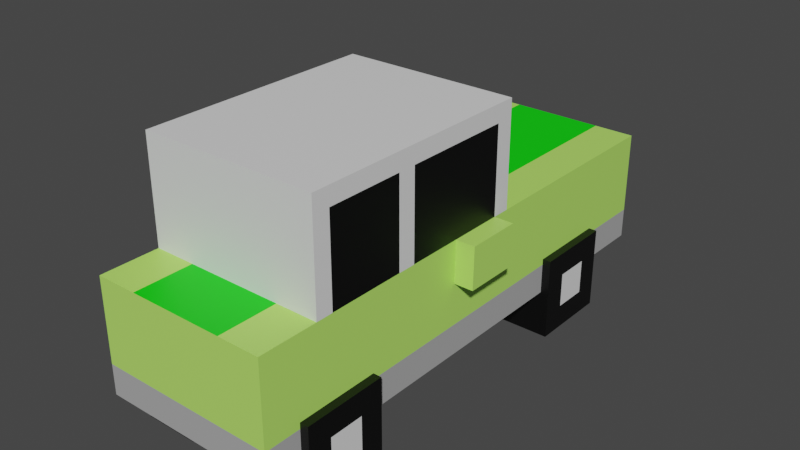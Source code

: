 # Source: Car3.blend  (saved by Blender 2.92.15; exported with 4.5.12 LTS)
import bpy
from mathutils import Matrix  # noqa: F401  (used for matrix-valued properties, if any)

bpy.ops.wm.read_factory_settings(use_empty=True)
scene = bpy.context.scene
scene.name = 'Scene'

# ---- collections
col_collection = bpy.data.collections.new('Collection'); scene.collection.children.link(col_collection)

# ---- materials (node trees are filled in below, after node groups)
mat_top = bpy.data.materials.new('Top')
mat_top.use_transparent_shadow = False
mat_body = bpy.data.materials.new('Body')
mat_body.use_transparent_shadow = False
mat_windows = bpy.data.materials.new('Windows')
mat_windows.use_transparent_shadow = False
mat_rim = bpy.data.materials.new('Rim')
mat_rim.use_transparent_shadow = False
mat_stripe = bpy.data.materials.new('Stripe')
mat_stripe.use_transparent_shadow = False
mat_tireouter = bpy.data.materials.new('TireOuter')
mat_tireouter.use_transparent_shadow = False
mat_tireinner = bpy.data.materials.new('TireInner')
mat_tireinner.use_transparent_shadow = False

# ---- material node trees
mat_top.use_nodes = True; mat_top.node_tree.nodes.clear()
_N = mat_top.node_tree.nodes; _L = mat_top.node_tree.links
n0 = _N.new('ShaderNodeBsdfPrincipled'); n0.name = 'Principled BSDF'; n0.location = (10, 300)
n0.distribution = 'GGX'
n0.subsurface_method = 'BURLEY'
n0.inputs[3].default_value = 1.45
n0.inputs[27].default_value = (0.0, 0.0, 0.0, 1.0)
n0.inputs[28].default_value = 1.0
n1 = _N.new('ShaderNodeOutputMaterial'); n1.name = 'Material Output'; n1.location = (300, 300)
_L.new(n0.outputs[0], n1.inputs[0])
n1.is_active_output = True
mat_body.use_nodes = True; mat_body.node_tree.nodes.clear()
_N = mat_body.node_tree.nodes; _L = mat_body.node_tree.links
n0 = _N.new('ShaderNodeBsdfPrincipled'); n0.name = 'Principled BSDF'; n0.location = (10, 300)
n0.distribution = 'GGX'
n0.subsurface_method = 'BURLEY'
n0.inputs[0].default_value = (0.4793, 0.8879, 0.1441, 1.0)
n0.inputs[3].default_value = 1.45
n0.inputs[27].default_value = (0.0, 0.0, 0.0, 1.0)
n0.inputs[28].default_value = 1.0
n1 = _N.new('ShaderNodeOutputMaterial'); n1.name = 'Material Output'; n1.location = (300, 300)
_L.new(n0.outputs[0], n1.inputs[0])
n1.is_active_output = True
mat_windows.use_nodes = True; mat_windows.node_tree.nodes.clear()
_N = mat_windows.node_tree.nodes; _L = mat_windows.node_tree.links
n0 = _N.new('ShaderNodeBsdfPrincipled'); n0.name = 'Principled BSDF'; n0.location = (10, 300)
n0.distribution = 'GGX'
n0.subsurface_method = 'BURLEY'
n0.inputs[0].default_value = (0.0, 0.0, 0.0, 1.0)
n0.inputs[3].default_value = 1.45
n0.inputs[27].default_value = (0.0, 0.0, 0.0, 1.0)
n0.inputs[28].default_value = 1.0
n1 = _N.new('ShaderNodeOutputMaterial'); n1.name = 'Material Output'; n1.location = (300, 300)
_L.new(n0.outputs[0], n1.inputs[0])
n1.is_active_output = True
mat_rim.use_nodes = True; mat_rim.node_tree.nodes.clear()
_N = mat_rim.node_tree.nodes; _L = mat_rim.node_tree.links
n0 = _N.new('ShaderNodeBsdfPrincipled'); n0.name = 'Principled BSDF'; n0.location = (10, 300)
n0.distribution = 'GGX'
n0.subsurface_method = 'BURLEY'
n0.inputs[0].default_value = (0.4044, 0.4044, 0.4044, 1.0)
n0.inputs[3].default_value = 1.45
n0.inputs[27].default_value = (0.0, 0.0, 0.0, 1.0)
n0.inputs[28].default_value = 1.0
n1 = _N.new('ShaderNodeOutputMaterial'); n1.name = 'Material Output'; n1.location = (300, 300)
_L.new(n0.outputs[0], n1.inputs[0])
n1.is_active_output = True
mat_stripe.use_nodes = True; mat_stripe.node_tree.nodes.clear()
_N = mat_stripe.node_tree.nodes; _L = mat_stripe.node_tree.links
n0 = _N.new('ShaderNodeBsdfPrincipled'); n0.name = 'Principled BSDF'; n0.location = (10, 300)
n0.distribution = 'GGX'
n0.subsurface_method = 'BURLEY'
n0.inputs[0].default_value = (0.0, 0.75, 0.0, 1.0)
n0.inputs[3].default_value = 1.45
n0.inputs[27].default_value = (0.0, 0.0, 0.0, 1.0)
n0.inputs[28].default_value = 1.0
n1 = _N.new('ShaderNodeOutputMaterial'); n1.name = 'Material Output'; n1.location = (300, 300)
_L.new(n0.outputs[0], n1.inputs[0])
n1.is_active_output = True
mat_tireouter.use_nodes = True; mat_tireouter.node_tree.nodes.clear()
_N = mat_tireouter.node_tree.nodes; _L = mat_tireouter.node_tree.links
n0 = _N.new('ShaderNodeBsdfPrincipled'); n0.name = 'Principled BSDF'; n0.location = (10, 300)
n0.distribution = 'GGX'
n0.subsurface_method = 'BURLEY'
n0.inputs[3].default_value = 1.45
n0.inputs[27].default_value = (0.0, 0.0, 0.0, 1.0)
n0.inputs[28].default_value = 1.0
n1 = _N.new('ShaderNodeOutputMaterial'); n1.name = 'Material Output'; n1.location = (300, 300)
_L.new(n0.outputs[0], n1.inputs[0])
n1.is_active_output = True
mat_tireinner.use_nodes = True; mat_tireinner.node_tree.nodes.clear()
_N = mat_tireinner.node_tree.nodes; _L = mat_tireinner.node_tree.links
n0 = _N.new('ShaderNodeBsdfPrincipled'); n0.name = 'Principled BSDF'; n0.location = (10, 300)
n0.distribution = 'GGX'
n0.subsurface_method = 'BURLEY'
n0.inputs[0].default_value = (0.0, 0.0, 0.0, 1.0)
n0.inputs[3].default_value = 1.45
n0.inputs[27].default_value = (0.0, 0.0, 0.0, 1.0)
n0.inputs[28].default_value = 1.0
n1 = _N.new('ShaderNodeOutputMaterial'); n1.name = 'Material Output'; n1.location = (300, 300)
_L.new(n0.outputs[0], n1.inputs[0])
n1.is_active_output = True

# ---- world
world_world = bpy.data.worlds.new('World'); scene.world = world_world
world_world.use_nodes = True; world_world.node_tree.nodes.clear()
_N = world_world.node_tree.nodes; _L = world_world.node_tree.links
n0 = _N.new('ShaderNodeOutputWorld'); n0.name = 'World Output'; n0.location = (300, 300)
n1 = _N.new('ShaderNodeBackground'); n1.name = 'Background'; n1.location = (10, 300)
n1.inputs[0].default_value = (0.05088, 0.05088, 0.05088, 1.0)
_L.new(n1.outputs[0], n0.inputs[0])
n0.is_active_output = True
world_world.color = (0.05088, 0.05088, 0.05088)
world_world.use_sun_shadow = False
world_world.sun_shadow_jitter_overblur = 0.0

# ---- meshes
me_cube_001 = bpy.data.meshes.new('Cube.001')
me_cube_001.from_pydata([(-1.0, 0.971, 0.7257), (-1.0, 0.971, 2.0), (1.0, 0.971, 0.7257), (1.0, 0.971, 2.0), (-1.0, -0.07739, 0.7257), (-1.0, -0.6757, 0.7257), (-1.0, -0.6757, 2.0), (-1.0, 0.1849, 2.0), (1.0, -0.6757, 0.7257), (1.0, -0.07739, 0.7257), (1.0, 0.1849, 2.0), (1.0, -0.6757, 2.0), (-1.0, -0.6757, 3.17), (-1.0, 0.1849, 3.17), (1.0, 0.1849, 3.17), (1.0, -0.6757, 3.17), (1.0, -0.6757, 2.974), (-1.0, -0.6757, 2.974), (1.0, 0.1849, 2.974), (-1.0, 0.1849, 2.974), (-1.0, -0.3389, 0.7257), (-1.0, -0.6144, 0.7257), (-1.0, -0.6144, 2.0), (-1.0, -0.3389, 2.0), (1.0, -0.6144, 0.7257), (1.0, -0.3389, 0.7257), (1.0, -0.3389, 2.0), (1.0, -0.6144, 2.0), (-1.0, -0.6144, 3.17), (-1.0, -0.3389, 3.17), (1.0, -0.3389, 3.17), (1.0, -0.6144, 3.17), (-1.0, -0.6144, 2.974), (-1.0, -0.3389, 2.974), (1.0, -0.3389, 2.974), (1.0, -0.6144, 2.974), (-1.0, -0.886, 0.7257), (1.0, -0.886, 2.0), (-1.0, -0.886, 2.0), (1.0, -0.886, 0.7257), (0.5342, 0.971, 0.7257), (-0.5342, 0.971, 0.7257), (-0.5342, 0.971, 2.0), (0.5342, 0.971, 2.0), (-0.5342, 0.1849, 2.0), (0.5342, 0.1849, 2.0), (-0.5342, -0.6757, 2.0), (0.5342, -0.6757, 2.0), (0.5342, -0.07739, 0.7257), (-0.5342, -0.07739, 0.7257), (0.5342, -0.6757, 0.7257), (-0.5342, -0.6757, 0.7257), (-0.5342, 0.1849, 3.17), (0.5342, 0.1849, 3.17), (-0.5342, -0.6757, 3.17), (0.5342, -0.6757, 3.17), (-0.5342, 0.1849, 2.974), (0.5342, 0.1849, 2.974), (0.5342, -0.6757, 2.974), (-0.5342, -0.6757, 2.974), (-0.5342, -0.3389, 3.17), (0.5342, -0.3389, 3.17), (-0.5342, -0.6144, 3.17), (0.5342, -0.6144, 3.17), (0.5342, -0.3389, 0.7257), (-0.5342, -0.3389, 0.7257), (0.5342, -0.6144, 0.7257), (-0.5342, -0.6144, 0.7257), (-0.5342, -0.886, 2.0), (0.5342, -0.886, 2.0), (0.5342, -0.886, 0.7257), (-0.5342, -0.886, 0.7257), (-1.0, 0.1202, 2.0), (1.0, -0.08414, 0.7257), (-1.0, 0.1202, 3.17), (-1.0, 0.1202, 2.974), (-1.0, -0.08414, 0.7257), (1.0, 0.1202, 2.0), (1.0, 0.1202, 3.17), (1.0, 0.1202, 2.974), (-0.5342, -0.08414, 0.7257), (0.5342, -0.08414, 0.7257), (0.5342, 0.1202, 3.17), (-0.5342, 0.1202, 3.17), (-1.0, -0.2839, 0.7257), (1.0, -0.2736, 2.0), (1.0, -0.2736, 3.17), (1.0, -0.2736, 2.974), (-0.5342, -0.2839, 0.7257), (0.5342, -0.2839, 0.7257), (0.5342, -0.2736, 3.17), (-0.5342, -0.2736, 3.17), (-1.0, -0.2736, 2.0), (1.0, -0.2839, 0.7257), (-1.0, -0.2736, 3.17), (-1.0, -0.2736, 2.974), (-1.0, 0.971, 1.065), (1.0, 0.971, 1.065), (1.0, -0.04139, 1.065), (1.0, -0.6757, 1.065), (-1.0, -0.6757, 1.065), (-1.0, -0.04139, 1.065), (-1.0, -0.6144, 1.065), (-1.0, -0.3389, 1.065), (1.0, -0.3389, 1.065), (1.0, -0.6144, 1.065), (-1.0, -0.886, 1.065), (1.0, -0.886, 1.065), (-0.5342, 0.971, 1.065), (0.5342, 0.971, 1.065), (1.0, -0.0521, 1.065), (-1.0, -0.0521, 1.065), (-1.0, -0.2817, 1.065), (1.0, -0.2817, 1.065), (-0.5342, -0.886, 1.065), (0.5342, -0.886, 1.065), (-1.0, -0.07667, 2.0), (1.0, -0.184, 0.7257), (-1.0, -0.07667, 3.17), (-1.0, -0.07667, 2.974), (-1.0, -0.184, 0.7257), (1.0, -0.07667, 2.0), (1.0, -0.07667, 3.17), (1.0, -0.07667, 2.974), (-0.5342, -0.184, 0.7257), (0.5342, -0.184, 0.7257), (0.5342, -0.07667, 3.17), (-0.5342, -0.07667, 3.17), (1.0, -0.1669, 1.065), (-1.0, -0.1669, 1.065), (-1.0, 0.971, 1.532), (1.0, 0.971, 1.532), (1.0, 0.1556, 1.532), (1.0, -0.6757, 1.532), (-1.0, -0.6757, 1.532), (-1.0, 0.1493, 1.532), (-1.0, -0.6144, 1.532), (-1.0, -0.3389, 1.532), (1.0, -0.3389, 1.532), (1.0, -0.6144, 1.532), (-1.0, -0.886, 1.532), (1.0, -0.886, 1.532), (-0.5342, 0.971, 1.532), (0.5342, 0.971, 1.532), (1.0, 0.1179, 1.532), (-1.0, 0.1154, 1.532), (-1.0, -0.2777, 1.532), (1.0, -0.2777, 1.532), (-0.5342, -0.886, 1.532), (0.5342, -0.886, 1.532), (1.0, -0.08002, 1.532), (-1.0, -0.07818, 1.532), (1.217, 0.1202, 2.0), (1.217, -0.07667, 2.0), (1.217, 0.1179, 1.532), (1.217, -0.08002, 1.532), (-1.199, -0.07667, 2.0), (-1.199, 0.1202, 2.0), (-1.199, 0.1154, 1.532), (-1.199, -0.07818, 1.532)], [], [(135, 7, 1, 130), (143, 43, 3, 131), (42, 1, 7, 44), (58, 16, 15, 55), (40, 2, 9, 48), (66, 24, 8, 50), (131, 3, 10, 132), (139, 27, 11, 133), (140, 38, 6, 134), (145, 72, 7, 135), (62, 28, 12, 54), (79, 18, 14, 78), (32, 17, 12, 28), (56, 19, 13, 52), (44, 7, 19, 56), (22, 6, 17, 32), (77, 10, 18, 79), (47, 11, 16, 58), (11, 27, 35, 16), (27, 26, 34, 35), (92, 23, 33, 95), (23, 22, 32, 33), (95, 33, 29, 94), (33, 32, 28, 29), (16, 35, 31, 15), (35, 34, 30, 31), (91, 94, 29, 60), (60, 29, 28, 62), (134, 6, 22, 136), (136, 22, 23, 137), (147, 85, 26, 138), (138, 26, 27, 139), (89, 93, 25, 64), (64, 25, 24, 66), (46, 6, 38, 68), (50, 8, 39, 70), (133, 11, 37, 141), (140, 148, 68, 38), (5, 51, 71, 36), (51, 50, 70, 71), (11, 47, 69, 37), (47, 46, 68, 69), (20, 65, 67, 21), (65, 64, 66, 67), (84, 88, 65, 20), (88, 89, 64, 65), (30, 61, 63, 31), (61, 60, 62, 63), (86, 90, 61, 30), (90, 91, 60, 61), (6, 46, 59, 17), (46, 47, 58, 59), (10, 45, 57, 18), (45, 44, 56, 57), (18, 57, 53, 14), (57, 56, 52, 53), (31, 63, 55, 15), (63, 62, 54, 55), (21, 67, 51, 5), (67, 66, 50, 51), (0, 41, 49, 4), (41, 40, 48, 49), (17, 59, 54, 12), (59, 58, 55, 54), (3, 43, 45, 10), (43, 42, 44, 45), (130, 1, 42, 142), (142, 42, 43, 143), (53, 52, 83, 82), (14, 53, 82, 78), (49, 48, 81, 80), (4, 49, 80, 76), (48, 9, 73, 81), (132, 10, 77, 144), (52, 13, 74, 83), (19, 75, 74, 13), (7, 72, 75, 19), (121, 77, 79, 123), (123, 79, 78, 122), (116, 72, 157, 156), (137, 23, 92, 146), (34, 87, 86, 30), (26, 85, 87, 34), (126, 127, 91, 90), (122, 126, 90, 86), (124, 125, 89, 88), (120, 124, 88, 84), (125, 117, 93, 89), (150, 121, 85, 147), (127, 118, 94, 91), (119, 95, 94, 118), (116, 92, 95, 119), (117, 128, 113, 93), (20, 103, 112, 84), (120, 129, 111, 76), (9, 98, 110, 73), (41, 108, 109, 40), (0, 96, 108, 41), (36, 71, 114, 106), (8, 99, 107, 39), (25, 104, 105, 24), (93, 113, 104, 25), (21, 102, 103, 20), (5, 100, 102, 21), (76, 111, 101, 4), (36, 106, 100, 5), (24, 105, 99, 8), (2, 97, 98, 9), (40, 109, 97, 2), (4, 101, 96, 0), (114, 71, 70, 115), (148, 114, 115, 149), (115, 70, 39, 107), (149, 115, 107, 141), (84, 112, 129, 120), (73, 110, 128, 117), (72, 116, 119, 75), (75, 119, 118, 74), (83, 74, 118, 127), (121, 150, 155, 153), (81, 73, 117, 125), (76, 80, 124, 120), (80, 81, 125, 124), (78, 82, 126, 122), (82, 83, 127, 126), (146, 92, 116, 151), (87, 123, 122, 86), (85, 121, 123, 87), (112, 146, 151, 129), (110, 144, 150, 128), (69, 149, 141, 37), (68, 148, 149, 69), (128, 150, 147, 113), (103, 137, 146, 112), (129, 151, 145, 111), (98, 132, 144, 110), (108, 142, 143, 109), (96, 130, 142, 108), (106, 114, 148, 140), (99, 133, 141, 107), (104, 138, 139, 105), (113, 147, 138, 104), (102, 136, 137, 103), (100, 134, 136, 102), (111, 145, 135, 101), (106, 140, 134, 100), (105, 139, 133, 99), (97, 131, 132, 98), (109, 143, 131, 97), (101, 135, 130, 96), (154, 152, 153, 155), (144, 77, 152, 154), (150, 144, 154, 155), (77, 121, 153, 152), (159, 156, 157, 158), (151, 116, 156, 159), (145, 151, 159, 158), (72, 145, 158, 157)])
me_cube_001.polygons.foreach_set('material_index', [1, 1, 1, 0, 0, 0, 1, 1, 1, 1, 0, 0, 0, 0, 0, 0, 0, 0, 0, 2, 0, 2, 0, 0, 0, 0, 0, 0, 1, 1, 1, 1, 0, 0, 1, 0, 1, 1, 0, 0, 1, 4, 0, 0, 0, 0, 0, 0, 0, 0, 0, 0, 0, 0, 0, 0, 0, 0, 0, 0, 0, 0, 0, 0, 1, 4, 1, 1, 0, 0, 0, 0, 0, 1, 0, 0, 0, 2, 0, 1, 1, 0, 0, 0, 0, 0, 0, 0, 1, 0, 0, 2, 3, 3, 3, 3, 3, 3, 3, 3, 3, 3, 3, 3, 3, 3, 3, 3, 3, 3, 3, 1, 3, 1, 3, 3, 2, 0, 0, 1, 0, 0, 0, 0, 0, 1, 0, 2, 1, 1, 1, 1, 1, 1, 1, 1, 1, 1, 1, 1, 1, 1, 1, 1, 1, 1, 1, 1, 1, 1, 1, 1, 1, 1, 1, 1, 1, 1])
_uv = me_cube_001.uv_layers.new(name='UVMap')
_uv.uv.foreach_set('vector', [0.5261, 0.1196, 0.625, 0.1196, 0.625, 0.25, 0.5261, 0.25, 0.5261, 0.4167, 0.625, 0.4167, 0.625, 0.5, 0.5261, 0.5, 0.7917, 0.5, 0.875, 0.5, 0.875, 0.6304, 0.7917, 0.6304, 0.7083, 0.7137, 0.625, 0.7137, 0.625, 0.7137, 0.7083, 0.7137, 0.2917, 0.5, 0.375, 0.5, 0.375, 0.6304, 0.2917, 0.6304, 0.2917, 0.686, 0.375, 0.686, 0.375, 0.7137, 0.2917, 0.7137, 0.5261, 0.5, 0.625, 0.5, 0.625, 0.6304, 0.5261, 0.6304, 0.5261, 0.686, 0.625, 0.686, 0.625, 0.7137, 0.5261, 0.7137, 0.5261, 0.019, 0.625, 0.019, 0.625, 0.03626, 0.5261, 0.03626, 0.5261, 0.1165, 0.625, 0.1165, 0.625, 0.1196, 0.5261, 0.1196, 0.7917, 0.686, 0.875, 0.686, 0.875, 0.7137, 0.7917, 0.7137, 0.625, 0.6335, 0.625, 0.6304, 0.625, 0.6304, 0.625, 0.6335, 0.625, 0.06404, 0.625, 0.03626, 0.625, 0.03626, 0.625, 0.06404, 0.7917, 0.6304, 0.875, 0.6304, 0.875, 0.6304, 0.7917, 0.6304, 0.7917, 0.6304, 0.875, 0.6304, 0.875, 0.6304, 0.7917, 0.6304, 0.625, 0.06404, 0.625, 0.03626, 0.625, 0.03626, 0.625, 0.06404, 0.625, 0.6335, 0.625, 0.6304, 0.625, 0.6304, 0.625, 0.6335, 0.7083, 0.7137, 0.625, 0.7137, 0.625, 0.7137, 0.7083, 0.7137, 0.625, 0.7137, 0.625, 0.686, 0.625, 0.686, 0.625, 0.7137, 0.625, 0.686, 0.625, 0.6699, 0.625, 0.6699, 0.625, 0.686, 0.625, 0.08479, 0.625, 0.08013, 0.625, 0.08013, 0.625, 0.08479, 0.625, 0.08013, 0.625, 0.06404, 0.625, 0.06404, 0.625, 0.08013, 0.625, 0.08479, 0.625, 0.08013, 0.625, 0.08013, 0.625, 0.08479, 0.625, 0.08013, 0.625, 0.06404, 0.625, 0.06404, 0.625, 0.08013, 0.625, 0.7137, 0.625, 0.686, 0.625, 0.686, 0.625, 0.7137, 0.625, 0.686, 0.625, 0.6699, 0.625, 0.6699, 0.625, 0.686, 0.7917, 0.6652, 0.875, 0.6652, 0.875, 0.6699, 0.7917, 0.6699, 0.7917, 0.6699, 0.875, 0.6699, 0.875, 0.686, 0.7917, 0.686, 0.5261, 0.03626, 0.625, 0.03626, 0.625, 0.06404, 0.5261, 0.06404, 0.5261, 0.06404, 0.625, 0.06404, 0.625, 0.08013, 0.5261, 0.08013, 0.5261, 0.6652, 0.625, 0.6652, 0.625, 0.6699, 0.5261, 0.6699, 0.5261, 0.6699, 0.625, 0.6699, 0.625, 0.686, 0.5261, 0.686, 0.2917, 0.6652, 0.375, 0.6652, 0.375, 0.6699, 0.2917, 0.6699, 0.2917, 0.6699, 0.375, 0.6699, 0.375, 0.686, 0.2917, 0.686, 0.7917, 0.7137, 0.875, 0.7137, 0.875, 0.731, 0.7917, 0.731, 0.2917, 0.7137, 0.375, 0.7137, 0.375, 0.731, 0.2917, 0.731, 0.5261, 0.7137, 0.625, 0.7137, 0.625, 0.731, 0.5261, 0.731, 0.5782, 0.731, 0.5535, 0.731, 0.7917, 0.731, 0.875, 0.731, 0.125, 0.7137, 0.2083, 0.7137, 0.2083, 0.731, 0.125, 0.731, 0.2083, 0.7137, 0.2917, 0.7137, 0.2917, 0.731, 0.2083, 0.731, 0.625, 0.7137, 0.7083, 0.7137, 0.7083, 0.731, 0.625, 0.731, 0.7083, 0.7137, 0.7917, 0.7137, 0.7917, 0.731, 0.7083, 0.731, 0.125, 0.6699, 0.2083, 0.6699, 0.2083, 0.686, 0.125, 0.686, 0.2083, 0.6699, 0.2917, 0.6699, 0.2917, 0.686, 0.2083, 0.686, 0.125, 0.6652, 0.2083, 0.6652, 0.2083, 0.6699, 0.125, 0.6699, 0.2083, 0.6652, 0.2917, 0.6652, 0.2917, 0.6699, 0.2083, 0.6699, 0.625, 0.6699, 0.7083, 0.6699, 0.7083, 0.686, 0.625, 0.686, 0.7083, 0.6699, 0.7917, 0.6699, 0.7917, 0.686, 0.7083, 0.686, 0.625, 0.6652, 0.7083, 0.6652, 0.7083, 0.6699, 0.625, 0.6699, 0.7083, 0.6652, 0.7917, 0.6652, 0.7917, 0.6699, 0.7083, 0.6699, 0.875, 0.7137, 0.7917, 0.7137, 0.7917, 0.7137, 0.875, 0.7137, 0.7917, 0.7137, 0.7083, 0.7137, 0.7083, 0.7137, 0.7917, 0.7137, 0.625, 0.6304, 0.7083, 0.6304, 0.7083, 0.6304, 0.625, 0.6304, 0.7083, 0.6304, 0.7917, 0.6304, 0.7917, 0.6304, 0.7083, 0.6304, 0.625, 0.6304, 0.7083, 0.6304, 0.7083, 0.6304, 0.625, 0.6304, 0.7083, 0.6304, 0.7917, 0.6304, 0.7917, 0.6304, 0.7083, 0.6304, 0.625, 0.686, 0.7083, 0.686, 0.7083, 0.7137, 0.625, 0.7137, 0.7083, 0.686, 0.7917, 0.686, 0.7917, 0.7137, 0.7083, 0.7137, 0.125, 0.686, 0.2083, 0.686, 0.2083, 0.7137, 0.125, 0.7137, 0.2083, 0.686, 0.2917, 0.686, 0.2917, 0.7137, 0.2083, 0.7137, 0.125, 0.5, 0.2083, 0.5, 0.2083, 0.6304, 0.125, 0.6304, 0.2083, 0.5, 0.2917, 0.5, 0.2917, 0.6304, 0.2083, 0.6304, 0.875, 0.7137, 0.7917, 0.7137, 0.7917, 0.7137, 0.875, 0.7137, 0.7917, 0.7137, 0.7083, 0.7137, 0.7083, 0.7137, 0.7917, 0.7137, 0.625, 0.5, 0.7083, 0.5, 0.7083, 0.6304, 0.625, 0.6304, 0.7083, 0.5, 0.7917, 0.5, 0.7917, 0.6304, 0.7083, 0.6304, 0.5261, 0.25, 0.625, 0.25, 0.625, 0.3333, 0.5261, 0.3333, 0.5261, 0.3333, 0.625, 0.3333, 0.625, 0.4167, 0.5261, 0.4167, 0.7083, 0.6304, 0.7917, 0.6304, 0.7917, 0.6335, 0.7083, 0.6335, 0.625, 0.6304, 0.7083, 0.6304, 0.7083, 0.6335, 0.625, 0.6335, 0.2083, 0.6304, 0.2917, 0.6304, 0.2917, 0.6335, 0.2083, 0.6335, 0.125, 0.6304, 0.2083, 0.6304, 0.2083, 0.6335, 0.125, 0.6335, 0.2917, 0.6304, 0.375, 0.6304, 0.375, 0.6335, 0.2917, 0.6335, 0.5261, 0.6304, 0.625, 0.6304, 0.625, 0.6335, 0.5261, 0.6335, 0.7917, 0.6304, 0.875, 0.6304, 0.875, 0.6335, 0.7917, 0.6335, 0.625, 0.1196, 0.625, 0.1165, 0.625, 0.1165, 0.625, 0.1196, 0.625, 0.1196, 0.625, 0.1165, 0.625, 0.1165, 0.625, 0.1196, 0.625, 0.6493, 0.625, 0.6335, 0.625, 0.6335, 0.625, 0.6493, 0.625, 0.6493, 0.625, 0.6335, 0.625, 0.6335, 0.625, 0.6493, 0.625, 0.1007, 0.625, 0.1165, 0.625, 0.1165, 0.625, 0.1007, 0.5261, 0.08013, 0.625, 0.08013, 0.625, 0.08479, 0.5261, 0.08479, 0.625, 0.6699, 0.625, 0.6652, 0.625, 0.6652, 0.625, 0.6699, 0.625, 0.6699, 0.625, 0.6652, 0.625, 0.6652, 0.625, 0.6699, 0.7083, 0.6493, 0.7917, 0.6493, 0.7917, 0.6652, 0.7083, 0.6652, 0.625, 0.6493, 0.7083, 0.6493, 0.7083, 0.6652, 0.625, 0.6652, 0.2083, 0.6493, 0.2917, 0.6493, 0.2917, 0.6652, 0.2083, 0.6652, 0.125, 0.6493, 0.2083, 0.6493, 0.2083, 0.6652, 0.125, 0.6652, 0.2917, 0.6493, 0.375, 0.6493, 0.375, 0.6652, 0.2917, 0.6652, 0.5261, 0.6493, 0.625, 0.6493, 0.625, 0.6652, 0.5261, 0.6652, 0.7917, 0.6493, 0.875, 0.6493, 0.875, 0.6652, 0.7917, 0.6652, 0.625, 0.1007, 0.625, 0.08479, 0.625, 0.08479, 0.625, 0.1007, 0.625, 0.1007, 0.625, 0.08479, 0.625, 0.08479, 0.625, 0.1007, 0.375, 0.6493, 0.4271, 0.6493, 0.4271, 0.6652, 0.375, 0.6652, 0.375, 0.08013, 0.4271, 0.08013, 0.4271, 0.08479, 0.375, 0.08479, 0.375, 0.1007, 0.4271, 0.1007, 0.4271, 0.1165, 0.375, 0.1165, 0.375, 0.6304, 0.4271, 0.6304, 0.4271, 0.6335, 0.375, 0.6335, 0.375, 0.3333, 0.4271, 0.3333, 0.4271, 0.4167, 0.375, 0.4167, 0.375, 0.25, 0.4271, 0.25, 0.4271, 0.3333, 0.375, 0.3333, 0.125, 0.731, 0.2083, 0.731, 0.3153, 0.731, 0.2813, 0.731, 0.375, 0.7137, 0.4271, 0.7137, 0.4271, 0.731, 0.375, 0.731, 0.375, 0.6699, 0.4271, 0.6699, 0.4271, 0.686, 0.375, 0.686, 0.375, 0.6652, 0.4271, 0.6652, 0.4271, 0.6699, 0.375, 0.6699, 0.375, 0.06404, 0.4271, 0.06404, 0.4271, 0.08013, 0.375, 0.08013, 0.375, 0.03626, 0.4271, 0.03626, 0.4271, 0.06404, 0.375, 0.06404, 0.375, 0.1165, 0.4271, 0.1165, 0.4271, 0.1196, 0.375, 0.1196, 0.375, 0.019, 0.4271, 0.019, 0.4271, 0.03626, 0.375, 0.03626, 0.375, 0.686, 0.4271, 0.686, 0.4271, 0.7137, 0.375, 0.7137, 0.375, 0.5, 0.4271, 0.5, 0.4271, 0.6304, 0.375, 0.6304, 0.375, 0.4167, 0.4271, 0.4167, 0.4271, 0.5, 0.375, 0.5, 0.375, 0.1196, 0.4271, 0.1196, 0.4271, 0.25, 0.375, 0.25, 0.3153, 0.731, 0.2083, 0.731, 0.2917, 0.731, 0.3932, 0.731, 0.5535, 0.731, 0.3153, 0.731, 0.3932, 0.731, 0.5507, 0.731, 0.3932, 0.731, 0.2917, 0.731, 0.375, 0.731, 0.4271, 0.731, 0.5507, 0.731, 0.3932, 0.731, 0.4271, 0.731, 0.5261, 0.731, 0.375, 0.08479, 0.4271, 0.08479, 0.4271, 0.1007, 0.375, 0.1007, 0.375, 0.6335, 0.4271, 0.6335, 0.4271, 0.6493, 0.375, 0.6493, 0.625, 0.1165, 0.625, 0.1007, 0.625, 0.1007, 0.625, 0.1165, 0.625, 0.1165, 0.625, 0.1007, 0.625, 0.1007, 0.625, 0.1165, 0.7917, 0.6335, 0.875, 0.6335, 0.875, 0.6493, 0.7917, 0.6493, 0.625, 0.6493, 0.5261, 0.6493, 0.5261, 0.6493, 0.625, 0.6493, 0.2917, 0.6335, 0.375, 0.6335, 0.375, 0.6493, 0.2917, 0.6493, 0.125, 0.6335, 0.2083, 0.6335, 0.2083, 0.6493, 0.125, 0.6493, 0.2083, 0.6335, 0.2917, 0.6335, 0.2917, 0.6493, 0.2083, 0.6493, 0.625, 0.6335, 0.7083, 0.6335, 0.7083, 0.6493, 0.625, 0.6493, 0.7083, 0.6335, 0.7917, 0.6335, 0.7917, 0.6493, 0.7083, 0.6493, 0.5261, 0.08479, 0.625, 0.08479, 0.625, 0.1007, 0.5261, 0.1007, 0.625, 0.6652, 0.625, 0.6493, 0.625, 0.6493, 0.625, 0.6652, 0.625, 0.6652, 0.625, 0.6493, 0.625, 0.6493, 0.625, 0.6652, 0.4271, 0.08479, 0.5261, 0.08479, 0.5261, 0.1007, 0.4271, 0.1007, 0.4271, 0.6335, 0.5261, 0.6335, 0.5261, 0.6493, 0.4271, 0.6493, 0.7083, 0.731, 0.5507, 0.731, 0.5261, 0.731, 0.625, 0.731, 0.7917, 0.731, 0.5535, 0.731, 0.5507, 0.731, 0.7083, 0.731, 0.4271, 0.6493, 0.5261, 0.6493, 0.5261, 0.6652, 0.4271, 0.6652, 0.4271, 0.08013, 0.5261, 0.08013, 0.5261, 0.08479, 0.4271, 0.08479, 0.4271, 0.1007, 0.5261, 0.1007, 0.5261, 0.1165, 0.4271, 0.1165, 0.4271, 0.6304, 0.5261, 0.6304, 0.5261, 0.6335, 0.4271, 0.6335, 0.4271, 0.3333, 0.5261, 0.3333, 0.5261, 0.4167, 0.4271, 0.4167, 0.4271, 0.25, 0.5261, 0.25, 0.5261, 0.3333, 0.4271, 0.3333, 0.2813, 0.731, 0.3153, 0.731, 0.5535, 0.731, 0.5782, 0.731, 0.4271, 0.7137, 0.5261, 0.7137, 0.5261, 0.731, 0.4271, 0.731, 0.4271, 0.6699, 0.5261, 0.6699, 0.5261, 0.686, 0.4271, 0.686, 0.4271, 0.6652, 0.5261, 0.6652, 0.5261, 0.6699, 0.4271, 0.6699, 0.4271, 0.06404, 0.5261, 0.06404, 0.5261, 0.08013, 0.4271, 0.08013, 0.4271, 0.03626, 0.5261, 0.03626, 0.5261, 0.06404, 0.4271, 0.06404, 0.4271, 0.1165, 0.5261, 0.1165, 0.5261, 0.1196, 0.4271, 0.1196, 0.4271, 0.019, 0.5261, 0.019, 0.5261, 0.03626, 0.4271, 0.03626, 0.4271, 0.686, 0.5261, 0.686, 0.5261, 0.7137, 0.4271, 0.7137, 0.4271, 0.5, 0.5261, 0.5, 0.5261, 0.6304, 0.4271, 0.6304, 0.4271, 0.4167, 0.5261, 0.4167, 0.5261, 0.5, 0.4271, 0.5, 0.4271, 0.1196, 0.5261, 0.1196, 0.5261, 0.25, 0.4271, 0.25, 0.5261, 0.6335, 0.625, 0.6335, 0.625, 0.6493, 0.5261, 0.6493, 0.5261, 0.6335, 0.625, 0.6335, 0.625, 0.6335, 0.5261, 0.6335, 0.5261, 0.6493, 0.5261, 0.6335, 0.5261, 0.6335, 0.5261, 0.6493, 0.625, 0.6335, 0.625, 0.6493, 0.625, 0.6493, 0.625, 0.6335, 0.5261, 0.1007, 0.625, 0.1007, 0.625, 0.1165, 0.5261, 0.1165, 0.5261, 0.1007, 0.625, 0.1007, 0.625, 0.1007, 0.5261, 0.1007, 0.5261, 0.1165, 0.5261, 0.1007, 0.5261, 0.1007, 0.5261, 0.1165, 0.625, 0.1165, 0.5261, 0.1165, 0.5261, 0.1165, 0.625, 0.1165])
me_cube_001.materials.append(mat_top)
me_cube_001.materials.append(mat_body)
me_cube_001.materials.append(mat_windows)
me_cube_001.materials.append(mat_rim)
me_cube_001.materials.append(mat_stripe)
me_cube_001.use_remesh_fix_poles = True
me_cube_001.use_remesh_preserve_attributes = False
me_cube_001.use_mirror_vertex_groups = False
me_cube_001.update()
me_cube_002 = bpy.data.meshes.new('Cube.002')
me_cube_002.from_pydata([(-1.0, -1.0, -1.0), (-1.0, -1.0, 1.0), (-1.0, 1.0, -1.0), (-1.0, 1.0, 1.0), (1.0, -0.4222, -0.4222), (1.0, -0.4222, 0.4222), (1.0, 0.4222, -0.4222), (1.0, 0.4222, 0.4222), (1.0, 1.0, 1.0), (1.0, 1.0, -1.0), (1.0, -1.0, -1.0), (1.0, -1.0, 1.0)], [], [(0, 1, 3, 2), (2, 3, 8, 9), (6, 7, 5, 4), (10, 11, 1, 0), (2, 9, 10, 0), (8, 3, 1, 11), (7, 6, 9, 8), (6, 4, 10, 9), (5, 7, 8, 11), (4, 5, 11, 10)])
me_cube_002.polygons.foreach_set('material_index', [1, 1, 0, 1, 1, 1, 1, 1, 1, 1])
_uv = me_cube_002.uv_layers.new(name='UVMap')
_uv.uv.foreach_set('vector', [0.375, 0.0, 0.625, 0.0, 0.625, 0.25, 0.375, 0.25, 0.375, 0.25, 0.625, 0.25, 0.625, 0.5, 0.375, 0.5, 0.4195, 0.5445, 0.5805, 0.5445, 0.5805, 0.7055, 0.4195, 0.7055, 0.375, 0.75, 0.625, 0.75, 0.625, 1.0, 0.375, 1.0, 0.125, 0.5, 0.375, 0.5, 0.375, 0.75, 0.125, 0.75, 0.625, 0.5, 0.875, 0.5, 0.875, 0.75, 0.625, 0.75, 0.5805, 0.5445, 0.4195, 0.5445, 0.375, 0.5, 0.625, 0.5, 0.4195, 0.5445, 0.4195, 0.7055, 0.375, 0.75, 0.375, 0.5, 0.5805, 0.7055, 0.5805, 0.5445, 0.625, 0.5, 0.625, 0.75, 0.4195, 0.7055, 0.5805, 0.7055, 0.625, 0.75, 0.375, 0.75])
me_cube_002.materials.append(mat_tireouter)
me_cube_002.materials.append(mat_tireinner)
me_cube_002.use_remesh_fix_poles = True
me_cube_002.use_remesh_preserve_attributes = False
me_cube_002.use_mirror_vertex_groups = False
me_cube_002.update()
me_cube_003 = bpy.data.meshes.new('Cube.003')
me_cube_003.from_pydata([(-1.0, -1.0, -1.0), (-1.0, -1.0, 1.0), (-1.0, 1.0, -1.0), (-1.0, 1.0, 1.0), (1.0, -0.4222, -0.4222), (1.0, -0.4222, 0.4222), (1.0, 0.4222, -0.4222), (1.0, 0.4222, 0.4222), (1.0, 1.0, 1.0), (1.0, 1.0, -1.0), (1.0, -1.0, -1.0), (1.0, -1.0, 1.0)], [], [(0, 1, 3, 2), (2, 3, 8, 9), (6, 7, 5, 4), (10, 11, 1, 0), (2, 9, 10, 0), (8, 3, 1, 11), (7, 6, 9, 8), (6, 4, 10, 9), (5, 7, 8, 11), (4, 5, 11, 10)])
me_cube_003.polygons.foreach_set('material_index', [1, 1, 0, 1, 1, 1, 1, 1, 1, 1])
_uv = me_cube_003.uv_layers.new(name='UVMap')
_uv.uv.foreach_set('vector', [0.375, 0.0, 0.625, 0.0, 0.625, 0.25, 0.375, 0.25, 0.375, 0.25, 0.625, 0.25, 0.625, 0.5, 0.375, 0.5, 0.4195, 0.5445, 0.5805, 0.5445, 0.5805, 0.7055, 0.4195, 0.7055, 0.375, 0.75, 0.625, 0.75, 0.625, 1.0, 0.375, 1.0, 0.125, 0.5, 0.375, 0.5, 0.375, 0.75, 0.125, 0.75, 0.625, 0.5, 0.875, 0.5, 0.875, 0.75, 0.625, 0.75, 0.5805, 0.5445, 0.4195, 0.5445, 0.375, 0.5, 0.625, 0.5, 0.4195, 0.5445, 0.4195, 0.7055, 0.375, 0.75, 0.375, 0.5, 0.5805, 0.7055, 0.5805, 0.5445, 0.625, 0.5, 0.625, 0.75, 0.4195, 0.7055, 0.5805, 0.7055, 0.625, 0.75, 0.375, 0.75])
me_cube_003.materials.append(mat_tireouter)
me_cube_003.materials.append(mat_tireinner)
me_cube_003.use_remesh_fix_poles = True
me_cube_003.use_remesh_preserve_attributes = False
me_cube_003.use_mirror_vertex_groups = False
me_cube_003.update()
me_cube_004 = bpy.data.meshes.new('Cube.004')
me_cube_004.from_pydata([(-1.0, -0.4222, -0.4222), (-1.0, -0.4222, 0.4222), (-1.0, 0.4222, -0.4222), (-1.0, 0.4222, 0.4222), (1.0, -1.0, -1.0), (1.0, -1.0, 1.0), (1.0, 1.0, -1.0), (1.0, 1.0, 1.0), (-1.0, 1.0, -1.0), (-1.0, -1.0, -1.0), (-1.0, -1.0, 1.0), (-1.0, 1.0, 1.0)], [], [(0, 1, 3, 2), (8, 11, 7, 6), (6, 7, 5, 4), (4, 5, 10, 9), (8, 6, 4, 9), (7, 11, 10, 5), (0, 2, 8, 9), (1, 0, 9, 10), (3, 1, 10, 11), (2, 3, 11, 8)])
me_cube_004.polygons.foreach_set('material_index', [0, 1, 1, 1, 1, 1, 1, 1, 1, 1])
_uv = me_cube_004.uv_layers.new(name='UVMap')
_uv.uv.foreach_set('vector', [0.4195, 0.04455, 0.5805, 0.04455, 0.5805, 0.2055, 0.4195, 0.2055, 0.375, 0.25, 0.625, 0.25, 0.625, 0.5, 0.375, 0.5, 0.375, 0.5, 0.625, 0.5, 0.625, 0.75, 0.375, 0.75, 0.375, 0.75, 0.625, 0.75, 0.625, 1.0, 0.375, 1.0, 0.125, 0.5, 0.375, 0.5, 0.375, 0.75, 0.125, 0.75, 0.625, 0.5, 0.875, 0.5, 0.875, 0.75, 0.625, 0.75, 0.4195, 0.04455, 0.4195, 0.2055, 0.375, 0.25, 0.375, 0.0, 0.5805, 0.04455, 0.4195, 0.04455, 0.375, 0.0, 0.625, 0.0, 0.5805, 0.2055, 0.5805, 0.04455, 0.625, 0.0, 0.625, 0.25, 0.4195, 0.2055, 0.5805, 0.2055, 0.625, 0.25, 0.375, 0.25])
me_cube_004.materials.append(mat_tireouter)
me_cube_004.materials.append(mat_tireinner)
me_cube_004.use_remesh_fix_poles = True
me_cube_004.use_remesh_preserve_attributes = False
me_cube_004.use_mirror_vertex_groups = False
me_cube_004.update()
me_cube_005 = bpy.data.meshes.new('Cube.005')
me_cube_005.from_pydata([(-1.0, -0.4222, -0.4222), (-1.0, -0.4222, 0.4222), (-1.0, 0.4222, -0.4222), (-1.0, 0.4222, 0.4222), (1.0, -1.0, -1.0), (1.0, -1.0, 1.0), (1.0, 1.0, -1.0), (1.0, 1.0, 1.0), (-1.0, 1.0, -1.0), (-1.0, -1.0, -1.0), (-1.0, -1.0, 1.0), (-1.0, 1.0, 1.0)], [], [(0, 1, 3, 2), (8, 11, 7, 6), (6, 7, 5, 4), (4, 5, 10, 9), (8, 6, 4, 9), (7, 11, 10, 5), (0, 2, 8, 9), (1, 0, 9, 10), (3, 1, 10, 11), (2, 3, 11, 8)])
me_cube_005.polygons.foreach_set('material_index', [0, 1, 1, 1, 1, 1, 1, 1, 1, 1])
_uv = me_cube_005.uv_layers.new(name='UVMap')
_uv.uv.foreach_set('vector', [0.4195, 0.04455, 0.5805, 0.04455, 0.5805, 0.2055, 0.4195, 0.2055, 0.375, 0.25, 0.625, 0.25, 0.625, 0.5, 0.375, 0.5, 0.375, 0.5, 0.625, 0.5, 0.625, 0.75, 0.375, 0.75, 0.375, 0.75, 0.625, 0.75, 0.625, 1.0, 0.375, 1.0, 0.125, 0.5, 0.375, 0.5, 0.375, 0.75, 0.125, 0.75, 0.625, 0.5, 0.875, 0.5, 0.875, 0.75, 0.625, 0.75, 0.4195, 0.04455, 0.4195, 0.2055, 0.375, 0.25, 0.375, 0.0, 0.5805, 0.04455, 0.4195, 0.04455, 0.375, 0.0, 0.625, 0.0, 0.5805, 0.2055, 0.5805, 0.04455, 0.625, 0.0, 0.625, 0.25, 0.4195, 0.2055, 0.5805, 0.2055, 0.625, 0.25, 0.375, 0.25])
me_cube_005.materials.append(mat_tireouter)
me_cube_005.materials.append(mat_tireinner)
me_cube_005.use_remesh_fix_poles = True
me_cube_005.use_remesh_preserve_attributes = False
me_cube_005.use_mirror_vertex_groups = False
me_cube_005.update()

# ---- objects
ob_cube = bpy.data.objects.new('Cube', me_cube_001)
ob_cube_001 = bpy.data.objects.new('Cube.001', me_cube_002)
ob_cube_002 = bpy.data.objects.new('Cube.002', me_cube_003)
ob_cube_003 = bpy.data.objects.new('Cube.003', me_cube_004)
ob_cube_004 = bpy.data.objects.new('Cube.004', me_cube_005)

# ---- transforms, parenting, visibility, modifiers, constraints
ob_cube.location = (0.0, 0.0, 0.0)
ob_cube.scale = (1.0, 3.136, 1.0)
ob_cube.lineart.crease_threshold = 0.0
ob_cube_001.location = (0.7921, -1.896, 0.6626)
ob_cube_001.scale = (0.3023, 0.469, 0.469)
ob_cube_001.lineart.crease_threshold = 0.0
ob_cube_002.location = (0.7921, 1.786, 0.6626)
ob_cube_002.scale = (0.3023, 0.469, 0.469)
ob_cube_002.lineart.crease_threshold = 0.0
ob_cube_003.location = (-0.7796, -1.896, 0.6626)
ob_cube_003.scale = (0.3159, 0.469, 0.469)
ob_cube_003.lineart.crease_threshold = 0.0
ob_cube_004.location = (-0.7796, 1.786, 0.6626)
ob_cube_004.scale = (0.3159, 0.469, 0.469)
ob_cube_004.lineart.crease_threshold = 0.0

# ---- collection membership
col_collection.objects.link(ob_cube)
col_collection.objects.link(ob_cube_001)
col_collection.objects.link(ob_cube_002)
col_collection.objects.link(ob_cube_003)
col_collection.objects.link(ob_cube_004)

# ---- scene / render settings (as saved in the file)
scene.frame_start = 1; scene.frame_end = 250; scene.frame_set(1)
scene.render.engine = 'BLENDER_EEVEE_NEXT'
scene.cycles.use_denoising = False
scene.cycles.samples = 128
scene.cycles.sampling_pattern = 'TABULATED_SOBOL'
scene.cycles.use_adaptive_sampling = False
scene.cycles.use_light_tree = False
scene.view_settings.view_transform = 'Filmic'
bpy.context.view_layer.update()

# ---- added for rendering (the .blend has no active camera and no usable light): camera, sun
cam_auto = bpy.data.cameras.new('AutoCamera')
cam_auto.lens = 50.0
cam_auto.sensor_width = 36.0
cam_auto.clip_end = 1000.0
ob_auto_camera = bpy.data.objects.new('AutoCamera', cam_auto)
scene.collection.objects.link(ob_auto_camera)
ob_auto_camera.location = (6.45932, -7.60702, 6.84215)
ob_auto_camera.rotation_euler = (1.09748, -7.21219e-08, 0.694738)
scene.camera = ob_auto_camera
light_auto_sun = bpy.data.lights.new('AutoSun', 'SUN')
light_auto_sun.energy = 3.0
light_auto_sun.angle = 0.0523599
ob_auto_sun = bpy.data.objects.new('AutoSun', light_auto_sun)
scene.collection.objects.link(ob_auto_sun)
ob_auto_sun.rotation_euler = (0.872665, 0.174533, 0.523599)
bpy.context.view_layer.update()
